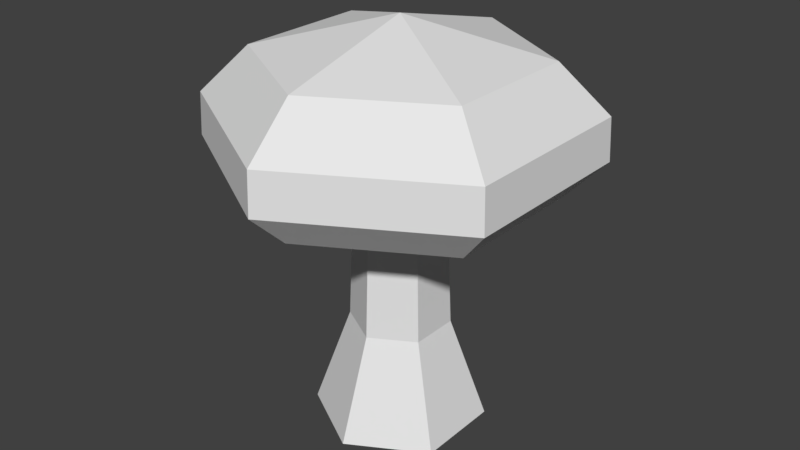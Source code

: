 # Source: mushroom.blend  (saved by Blender 2.77.0; exported with 4.5.12 LTS)
import bpy
from mathutils import Matrix  # noqa: F401  (used for matrix-valued properties, if any)

bpy.ops.wm.read_factory_settings(use_empty=True)
scene = bpy.context.scene
scene.name = 'Scene'

# ---- collections
col_collection_1 = bpy.data.collections.new('Collection 1'); scene.collection.children.link(col_collection_1)

# ---- world
world_world = bpy.data.worlds.new('World'); scene.world = world_world
world_world.color = (0.05088, 0.05088, 0.05088)
world_world.use_sun_shadow = False
world_world.sun_shadow_jitter_overblur = 0.0
world_world.cycles.sampling_method = 'MANUAL'

# ---- meshes
me_cylinder = bpy.data.meshes.new('Cylinder')
me_cylinder.from_pydata([(0.0, 2.0, 0.0), (-1.987e-08, 1.0, 6.157), (1.732, 1.0, 0.0), (0.866, 0.5, 6.157), (1.732, -1.0, 0.0), (0.866, -0.5, 6.157), (-1.748e-07, -2.0, 0.0), (-1.073e-07, -1.0, 6.157), (-1.732, -1.0, 0.0), (-0.866, -0.5, 6.157), (-1.732, 1.0, 0.0), (-0.866, 0.5, 6.157), (1.256e-07, 3.441, 5.677), (2.98, 1.721, 5.677), (2.98, -1.721, 5.677), (-1.752e-07, -3.441, 5.677), (-2.98, -1.721, 5.677), (-2.98, 1.721, 5.677), (1.79e-07, 4.337, 6.544), (3.756, 2.169, 6.544), (3.756, -2.169, 6.544), (-2.001e-07, -4.337, 6.544), (-3.756, -2.169, 6.544), (-3.756, 2.169, 6.544), (1.77e-07, 4.289, 7.529), (3.714, 2.144, 7.529), (3.714, -2.144, 7.529), (-1.979e-07, -4.289, 7.529), (-3.714, -2.144, 7.529), (-3.714, 2.144, 7.529), (1.311e-07, 3.176, 8.623), (2.75, 1.588, 8.623), (2.75, -1.588, 8.623), (-1.465e-07, -3.176, 8.623), (-2.75, -1.588, 8.623), (-2.75, 1.588, 8.623), (-3.974e-08, 3.974e-08, 9.446), (-2.805e-08, 1.154, 2.401), (0.9997, 0.5772, 2.401), (0.9997, -0.5772, 2.401), (-1.29e-07, -1.154, 2.401), (-0.9997, -0.5772, 2.401), (-0.9997, 0.5772, 2.401)], [], [(37, 1, 3, 38), (38, 3, 5, 39), (39, 5, 7, 40), (40, 7, 9, 41), (7, 5, 14, 15), (41, 9, 11, 42), (42, 11, 1, 37), (0, 2, 4, 6, 8, 10), (14, 13, 19, 20), (1, 11, 17, 12), (9, 7, 15, 16), (5, 3, 13, 14), (11, 9, 16, 17), (3, 1, 12, 13), (19, 18, 24, 25), (17, 16, 22, 23), (15, 14, 20, 21), (13, 12, 18, 19), (12, 17, 23, 18), (16, 15, 21, 22), (29, 28, 34, 35), (18, 23, 29, 24), (22, 21, 27, 28), (20, 19, 25, 26), (23, 22, 28, 29), (21, 20, 26, 27), (30, 35, 36), (27, 26, 32, 33), (25, 24, 30, 31), (24, 29, 35, 30), (28, 27, 33, 34), (26, 25, 31, 32), (34, 33, 36), (32, 31, 36), (35, 34, 36), (33, 32, 36), (31, 30, 36), (10, 42, 37, 0), (8, 41, 42, 10), (6, 40, 41, 8), (4, 39, 40, 6), (2, 38, 39, 4), (0, 37, 38, 2)])
me_cylinder.use_remesh_preserve_volume = False
me_cylinder.use_remesh_preserve_attributes = False
me_cylinder.use_mirror_vertex_groups = False
me_cylinder.update()

# ---- objects
ob_cylinder = bpy.data.objects.new('Cylinder', me_cylinder)

# ---- transforms, parenting, visibility, modifiers, constraints
ob_cylinder.location = (0.0, 0.0, 0.0)
ob_cylinder.lineart.crease_threshold = 0.0

# ---- collection membership
col_collection_1.objects.link(ob_cylinder)

# ---- scene / render settings (as saved in the file)
scene.frame_start = 1; scene.frame_end = 250; scene.frame_set(0)
scene.render.engine = 'CYCLES'
scene.render.resolution_percentage = 50
scene.render.dither_intensity = 0.0
scene.cycles.use_denoising = False
scene.cycles.samples = 128
scene.cycles.sampling_pattern = 'TABULATED_SOBOL'
scene.cycles.light_sampling_threshold = 0.0
scene.cycles.use_adaptive_sampling = False
scene.cycles.use_light_tree = False
scene.cycles.blur_glossy = 0.0
scene.cycles.sample_clamp_indirect = 0.0
scene.view_settings.view_transform = 'Standard'
scene.unit_settings.scale_length = 0.5
bpy.context.view_layer.update()

# ---- added for rendering (the .blend has no active camera and no usable light): camera, sun
cam_auto = bpy.data.cameras.new('AutoCamera')
cam_auto.lens = 50.0
cam_auto.sensor_width = 36.0
cam_auto.clip_end = 1000.0
ob_auto_camera = bpy.data.objects.new('AutoCamera', cam_auto)
scene.collection.objects.link(ob_auto_camera)
ob_auto_camera.location = (13.7513, -16.5016, 15.7242)
ob_auto_camera.rotation_euler = (1.09748, -7.21219e-08, 0.694738)
scene.camera = ob_auto_camera
light_auto_sun = bpy.data.lights.new('AutoSun', 'SUN')
light_auto_sun.energy = 3.0
light_auto_sun.angle = 0.0523599
ob_auto_sun = bpy.data.objects.new('AutoSun', light_auto_sun)
scene.collection.objects.link(ob_auto_sun)
ob_auto_sun.rotation_euler = (0.872665, 0.174533, 0.523599)
bpy.context.view_layer.update()
